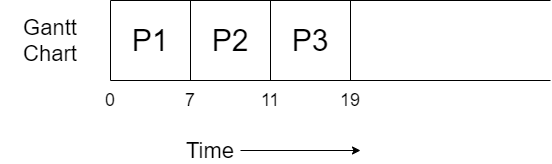

The diagram above was exported from draw.io. Its source (the exported page's mxGraphModel, read from the mxfile embedded in the PNG):
<mxGraphModel dx="782" dy="437" grid="1" gridSize="10" guides="1" tooltips="1" connect="1" arrows="1" fold="1" page="1" pageScale="1" pageWidth="827" pageHeight="1169" math="0" shadow="0">
  <root>
    <mxCell id="0" />
    <mxCell id="1" parent="0" />
    <mxCell id="IkqktZZvo0Yvi-Zc7vEq-1" value="" style="endArrow=none;html=1;" parent="1" edge="1">
      <mxGeometry width="50" height="50" relative="1" as="geometry">
        <mxPoint x="160" y="320" as="sourcePoint" />
        <mxPoint x="160" y="400" as="targetPoint" />
      </mxGeometry>
    </mxCell>
    <mxCell id="IkqktZZvo0Yvi-Zc7vEq-2" value="" style="endArrow=none;html=1;" parent="1" edge="1">
      <mxGeometry width="50" height="50" relative="1" as="geometry">
        <mxPoint x="160" y="400" as="sourcePoint" />
        <mxPoint x="600" y="400" as="targetPoint" />
      </mxGeometry>
    </mxCell>
    <mxCell id="IkqktZZvo0Yvi-Zc7vEq-3" value="" style="endArrow=none;html=1;" parent="1" edge="1">
      <mxGeometry width="50" height="50" relative="1" as="geometry">
        <mxPoint x="160" y="320" as="sourcePoint" />
        <mxPoint x="600" y="320" as="targetPoint" />
      </mxGeometry>
    </mxCell>
    <mxCell id="IkqktZZvo0Yvi-Zc7vEq-4" value="" style="endArrow=none;html=1;" parent="1" edge="1">
      <mxGeometry width="50" height="50" relative="1" as="geometry">
        <mxPoint x="240" y="320" as="sourcePoint" />
        <mxPoint x="240" y="400" as="targetPoint" />
      </mxGeometry>
    </mxCell>
    <mxCell id="IkqktZZvo0Yvi-Zc7vEq-5" value="&lt;font style=&quot;font-size: 30px&quot;&gt;P1&lt;/font&gt;" style="text;html=1;strokeColor=none;fillColor=none;align=center;verticalAlign=middle;whiteSpace=wrap;rounded=0;" parent="1" vertex="1">
      <mxGeometry x="180" y="350" width="40" height="20" as="geometry" />
    </mxCell>
    <mxCell id="IkqktZZvo0Yvi-Zc7vEq-6" value="&lt;font style=&quot;font-size: 22px&quot;&gt;Gantt Chart&lt;/font&gt;" style="text;html=1;strokeColor=none;fillColor=none;align=center;verticalAlign=middle;whiteSpace=wrap;rounded=0;" parent="1" vertex="1">
      <mxGeometry x="50" y="350" width="100" height="20" as="geometry" />
    </mxCell>
    <mxCell id="IkqktZZvo0Yvi-Zc7vEq-9" style="edgeStyle=orthogonalEdgeStyle;rounded=0;orthogonalLoop=1;jettySize=auto;html=1;" parent="1" source="IkqktZZvo0Yvi-Zc7vEq-7" edge="1">
      <mxGeometry relative="1" as="geometry">
        <mxPoint x="410" y="470" as="targetPoint" />
      </mxGeometry>
    </mxCell>
    <mxCell id="IkqktZZvo0Yvi-Zc7vEq-7" value="&lt;font style=&quot;font-size: 22px&quot;&gt;Time&lt;/font&gt;" style="text;html=1;strokeColor=none;fillColor=none;align=center;verticalAlign=middle;whiteSpace=wrap;rounded=0;" parent="1" vertex="1">
      <mxGeometry x="230" y="460" width="60" height="20" as="geometry" />
    </mxCell>
    <mxCell id="IkqktZZvo0Yvi-Zc7vEq-10" value="&lt;font style=&quot;font-size: 18px&quot;&gt;0&lt;/font&gt;" style="text;html=1;strokeColor=none;fillColor=none;align=center;verticalAlign=middle;whiteSpace=wrap;rounded=0;" parent="1" vertex="1">
      <mxGeometry x="140" y="410" width="40" height="20" as="geometry" />
    </mxCell>
    <mxCell id="IkqktZZvo0Yvi-Zc7vEq-11" value="&lt;font style=&quot;font-size: 18px&quot;&gt;7&lt;/font&gt;" style="text;html=1;strokeColor=none;fillColor=none;align=center;verticalAlign=middle;whiteSpace=wrap;rounded=0;" parent="1" vertex="1">
      <mxGeometry x="220" y="410" width="40" height="20" as="geometry" />
    </mxCell>
    <mxCell id="GNvT0eWzlrPobcF7izs3-1" value="" style="endArrow=none;html=1;" parent="1" edge="1">
      <mxGeometry width="50" height="50" relative="1" as="geometry">
        <mxPoint x="320" y="320" as="sourcePoint" />
        <mxPoint x="320" y="400" as="targetPoint" />
      </mxGeometry>
    </mxCell>
    <mxCell id="GNvT0eWzlrPobcF7izs3-2" value="&lt;font style=&quot;font-size: 30px&quot;&gt;P2&lt;/font&gt;" style="text;html=1;strokeColor=none;fillColor=none;align=center;verticalAlign=middle;whiteSpace=wrap;rounded=0;" parent="1" vertex="1">
      <mxGeometry x="260" y="350" width="40" height="20" as="geometry" />
    </mxCell>
    <mxCell id="GNvT0eWzlrPobcF7izs3-3" value="&lt;font style=&quot;font-size: 18px&quot;&gt;11&lt;/font&gt;" style="text;html=1;strokeColor=none;fillColor=none;align=center;verticalAlign=middle;whiteSpace=wrap;rounded=0;" parent="1" vertex="1">
      <mxGeometry x="300" y="410" width="40" height="20" as="geometry" />
    </mxCell>
    <mxCell id="GNvT0eWzlrPobcF7izs3-4" value="" style="endArrow=none;html=1;" parent="1" edge="1">
      <mxGeometry width="50" height="50" relative="1" as="geometry">
        <mxPoint x="400" y="320" as="sourcePoint" />
        <mxPoint x="400" y="400" as="targetPoint" />
      </mxGeometry>
    </mxCell>
    <mxCell id="GNvT0eWzlrPobcF7izs3-5" value="&lt;font style=&quot;font-size: 30px&quot;&gt;P3&lt;/font&gt;" style="text;html=1;strokeColor=none;fillColor=none;align=center;verticalAlign=middle;whiteSpace=wrap;rounded=0;" parent="1" vertex="1">
      <mxGeometry x="340" y="350" width="40" height="20" as="geometry" />
    </mxCell>
    <mxCell id="6S74WHDnSAJ_AX9M_liq-1" value="&lt;font style=&quot;font-size: 18px&quot;&gt;19&lt;/font&gt;" style="text;html=1;strokeColor=none;fillColor=none;align=center;verticalAlign=middle;whiteSpace=wrap;rounded=0;" vertex="1" parent="1">
      <mxGeometry x="380" y="410" width="40" height="20" as="geometry" />
    </mxCell>
  </root>
</mxGraphModel>